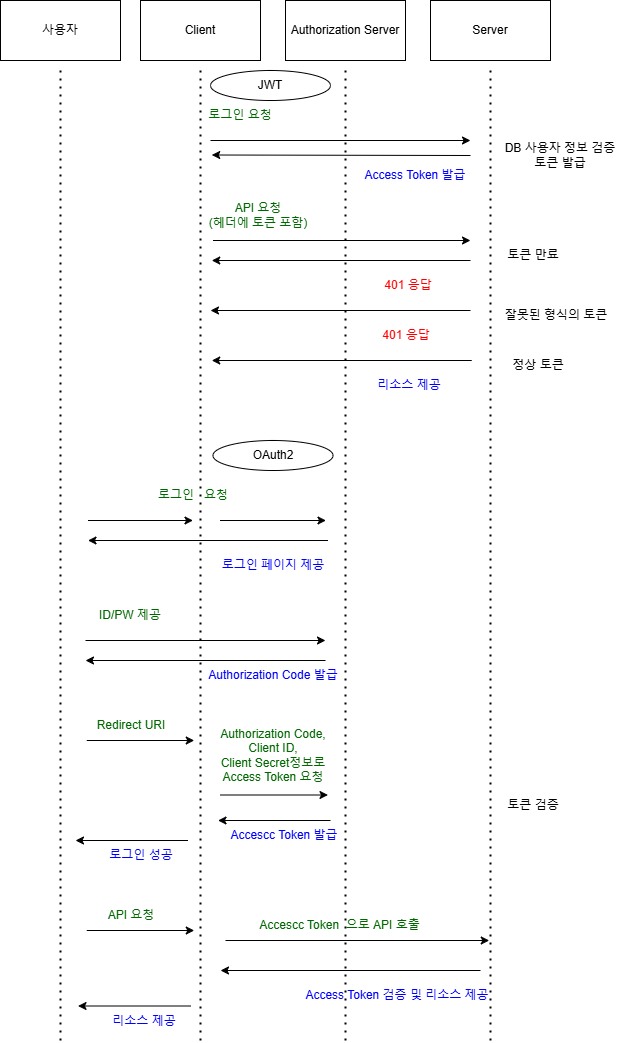

The diagram above was exported from draw.io. Its source (the exported page's mxGraphModel, read from the mxfile embedded in the PNG):
<mxGraphModel dx="1426" dy="785" grid="1" gridSize="10" guides="1" tooltips="1" connect="1" arrows="1" fold="1" page="1" pageScale="1" pageWidth="827" pageHeight="1169" background="#ffffff" math="0" shadow="0">
  <root>
    <mxCell id="0" />
    <mxCell id="1" parent="0" />
    <mxCell id="hOSZJIigfSvFHJNJsu2z-1" value="사용자" style="rounded=0;whiteSpace=wrap;html=1;" vertex="1" parent="1">
      <mxGeometry x="120" y="80" width="120" height="60" as="geometry" />
    </mxCell>
    <mxCell id="hOSZJIigfSvFHJNJsu2z-2" value="Server" style="rounded=0;whiteSpace=wrap;html=1;" vertex="1" parent="1">
      <mxGeometry x="550" y="80" width="120" height="60" as="geometry" />
    </mxCell>
    <mxCell id="hOSZJIigfSvFHJNJsu2z-3" value="" style="endArrow=none;dashed=1;html=1;dashPattern=1 3;strokeWidth=2;rounded=0;" edge="1" parent="1">
      <mxGeometry width="50" height="50" relative="1" as="geometry">
        <mxPoint x="610" y="1120" as="sourcePoint" />
        <mxPoint x="610" y="150" as="targetPoint" />
      </mxGeometry>
    </mxCell>
    <mxCell id="hOSZJIigfSvFHJNJsu2z-4" value="" style="endArrow=none;dashed=1;html=1;dashPattern=1 3;strokeWidth=2;rounded=0;" edge="1" parent="1">
      <mxGeometry width="50" height="50" relative="1" as="geometry">
        <mxPoint x="180" y="1120" as="sourcePoint" />
        <mxPoint x="180" y="150" as="targetPoint" />
      </mxGeometry>
    </mxCell>
    <mxCell id="hOSZJIigfSvFHJNJsu2z-6" value="" style="endArrow=classic;html=1;rounded=0;arcSize=12;" edge="1" parent="1">
      <mxGeometry width="50" height="50" relative="1" as="geometry">
        <mxPoint x="330" y="220" as="sourcePoint" />
        <mxPoint x="590" y="220" as="targetPoint" />
      </mxGeometry>
    </mxCell>
    <mxCell id="hOSZJIigfSvFHJNJsu2z-8" value="&lt;font style=&quot;color: rgb(0, 102, 0);&quot;&gt;로그인 요청&lt;/font&gt;" style="text;html=1;align=center;verticalAlign=middle;whiteSpace=wrap;rounded=0;arcSize=12;" vertex="1" parent="1">
      <mxGeometry x="300" y="180" width="120" height="30" as="geometry" />
    </mxCell>
    <mxCell id="hOSZJIigfSvFHJNJsu2z-10" value="" style="endArrow=classic;html=1;rounded=0;arcSize=12;" edge="1" parent="1">
      <mxGeometry width="50" height="50" relative="1" as="geometry">
        <mxPoint x="590" y="235" as="sourcePoint" />
        <mxPoint x="331.25" y="234.5" as="targetPoint" />
      </mxGeometry>
    </mxCell>
    <mxCell id="hOSZJIigfSvFHJNJsu2z-13" value="&lt;div&gt;&lt;font style=&quot;color: rgb(0, 0, 255);&quot;&gt;Access Token 발급&lt;/font&gt;&lt;/div&gt;" style="text;html=1;align=center;verticalAlign=middle;whiteSpace=wrap;rounded=0;arcSize=12;" vertex="1" parent="1">
      <mxGeometry x="480" y="240" width="110" height="30" as="geometry" />
    </mxCell>
    <mxCell id="hOSZJIigfSvFHJNJsu2z-14" value="DB 사용자 정보 검증&lt;div&gt;토큰 발급&lt;/div&gt;" style="text;html=1;align=center;verticalAlign=middle;whiteSpace=wrap;rounded=0;arcSize=12;" vertex="1" parent="1">
      <mxGeometry x="620" y="220" width="120" height="30" as="geometry" />
    </mxCell>
    <mxCell id="hOSZJIigfSvFHJNJsu2z-15" value="" style="endArrow=classic;html=1;rounded=0;arcSize=12;" edge="1" parent="1">
      <mxGeometry width="50" height="50" relative="1" as="geometry">
        <mxPoint x="332.5" y="320" as="sourcePoint" />
        <mxPoint x="590" y="320" as="targetPoint" />
      </mxGeometry>
    </mxCell>
    <mxCell id="hOSZJIigfSvFHJNJsu2z-16" value="&lt;font style=&quot;color: rgb(0, 102, 0);&quot;&gt;API 요청&lt;/font&gt;&lt;div&gt;&lt;font style=&quot;color: rgb(0, 102, 0);&quot;&gt;(헤더에 토큰 포함)&lt;/font&gt;&lt;/div&gt;" style="text;html=1;align=center;verticalAlign=middle;whiteSpace=wrap;rounded=0;arcSize=12;" vertex="1" parent="1">
      <mxGeometry x="317.5" y="280" width="120" height="30" as="geometry" />
    </mxCell>
    <mxCell id="hOSZJIigfSvFHJNJsu2z-17" value="" style="endArrow=classic;html=1;rounded=0;arcSize=12;" edge="1" parent="1">
      <mxGeometry width="50" height="50" relative="1" as="geometry">
        <mxPoint x="590" y="340" as="sourcePoint" />
        <mxPoint x="331.25" y="340" as="targetPoint" />
      </mxGeometry>
    </mxCell>
    <mxCell id="hOSZJIigfSvFHJNJsu2z-18" value="&lt;font style=&quot;color: rgb(255, 0, 0);&quot;&gt;401 응답&lt;/font&gt;" style="text;html=1;align=center;verticalAlign=middle;whiteSpace=wrap;rounded=0;arcSize=12;" vertex="1" parent="1">
      <mxGeometry x="482.5" y="350" width="90" height="30" as="geometry" />
    </mxCell>
    <mxCell id="hOSZJIigfSvFHJNJsu2z-23" value="토큰 만료" style="text;html=1;align=center;verticalAlign=middle;whiteSpace=wrap;rounded=0;arcSize=12;" vertex="1" parent="1">
      <mxGeometry x="622.5" y="320" width="60" height="30" as="geometry" />
    </mxCell>
    <mxCell id="hOSZJIigfSvFHJNJsu2z-24" value="잘못된 형식의 토큰" style="text;html=1;align=center;verticalAlign=middle;whiteSpace=wrap;rounded=0;arcSize=12;" vertex="1" parent="1">
      <mxGeometry x="621.25" y="380" width="110" height="30" as="geometry" />
    </mxCell>
    <mxCell id="hOSZJIigfSvFHJNJsu2z-25" value="" style="endArrow=classic;html=1;rounded=0;arcSize=12;" edge="1" parent="1">
      <mxGeometry width="50" height="50" relative="1" as="geometry">
        <mxPoint x="590" y="390" as="sourcePoint" />
        <mxPoint x="330" y="390" as="targetPoint" />
      </mxGeometry>
    </mxCell>
    <mxCell id="hOSZJIigfSvFHJNJsu2z-26" value="&lt;font style=&quot;color: rgb(255, 0, 0);&quot;&gt;401 응답&lt;/font&gt;" style="text;html=1;align=center;verticalAlign=middle;whiteSpace=wrap;rounded=0;arcSize=12;" vertex="1" parent="1">
      <mxGeometry x="481.25" y="400" width="90" height="30" as="geometry" />
    </mxCell>
    <mxCell id="hOSZJIigfSvFHJNJsu2z-27" value="" style="endArrow=classic;html=1;rounded=0;arcSize=12;" edge="1" parent="1">
      <mxGeometry width="50" height="50" relative="1" as="geometry">
        <mxPoint x="591.25" y="440" as="sourcePoint" />
        <mxPoint x="331.25" y="440" as="targetPoint" />
      </mxGeometry>
    </mxCell>
    <mxCell id="hOSZJIigfSvFHJNJsu2z-28" value="&lt;font style=&quot;color: rgb(0, 0, 255);&quot;&gt;리소스 제공&lt;/font&gt;" style="text;html=1;align=center;verticalAlign=middle;whiteSpace=wrap;rounded=0;arcSize=12;" vertex="1" parent="1">
      <mxGeometry x="483.75" y="450" width="90" height="30" as="geometry" />
    </mxCell>
    <mxCell id="hOSZJIigfSvFHJNJsu2z-29" value="정상 토큰" style="text;html=1;align=center;verticalAlign=middle;whiteSpace=wrap;rounded=0;arcSize=12;" vertex="1" parent="1">
      <mxGeometry x="622.5" y="430" width="70" height="30" as="geometry" />
    </mxCell>
    <mxCell id="hOSZJIigfSvFHJNJsu2z-30" value="Client" style="rounded=0;whiteSpace=wrap;html=1;" vertex="1" parent="1">
      <mxGeometry x="260" y="80" width="120" height="60" as="geometry" />
    </mxCell>
    <mxCell id="hOSZJIigfSvFHJNJsu2z-31" value="" style="endArrow=none;dashed=1;html=1;dashPattern=1 3;strokeWidth=2;rounded=0;" edge="1" parent="1">
      <mxGeometry width="50" height="50" relative="1" as="geometry">
        <mxPoint x="320" y="1120" as="sourcePoint" />
        <mxPoint x="320" y="150" as="targetPoint" />
      </mxGeometry>
    </mxCell>
    <mxCell id="hOSZJIigfSvFHJNJsu2z-32" value="Authorization Server" style="rounded=0;whiteSpace=wrap;html=1;" vertex="1" parent="1">
      <mxGeometry x="405" y="80" width="120" height="60" as="geometry" />
    </mxCell>
    <mxCell id="hOSZJIigfSvFHJNJsu2z-33" value="" style="endArrow=none;dashed=1;html=1;dashPattern=1 3;strokeWidth=2;rounded=0;" edge="1" parent="1">
      <mxGeometry width="50" height="50" relative="1" as="geometry">
        <mxPoint x="465" y="1120" as="sourcePoint" />
        <mxPoint x="465" y="150" as="targetPoint" />
      </mxGeometry>
    </mxCell>
    <mxCell id="hOSZJIigfSvFHJNJsu2z-38" value="" style="endArrow=classic;html=1;rounded=0;arcSize=12;" edge="1" parent="1">
      <mxGeometry width="50" height="50" relative="1" as="geometry">
        <mxPoint x="207.5" y="600" as="sourcePoint" />
        <mxPoint x="312.5" y="600" as="targetPoint" />
      </mxGeometry>
    </mxCell>
    <mxCell id="hOSZJIigfSvFHJNJsu2z-39" value="&lt;font style=&quot;color: rgb(0, 102, 0);&quot;&gt;로그인&amp;nbsp; &amp;nbsp;요청&lt;/font&gt;" style="text;html=1;align=center;verticalAlign=middle;whiteSpace=wrap;rounded=0;arcSize=12;" vertex="1" parent="1">
      <mxGeometry x="252.5" y="560" width="120" height="30" as="geometry" />
    </mxCell>
    <mxCell id="hOSZJIigfSvFHJNJsu2z-40" value="" style="endArrow=classic;html=1;rounded=0;arcSize=12;" edge="1" parent="1">
      <mxGeometry width="50" height="50" relative="1" as="geometry">
        <mxPoint x="447.5" y="620" as="sourcePoint" />
        <mxPoint x="207.5" y="620" as="targetPoint" />
      </mxGeometry>
    </mxCell>
    <mxCell id="hOSZJIigfSvFHJNJsu2z-41" value="&lt;font style=&quot;color: rgb(0, 0, 255);&quot;&gt;로그인 페이지 제공&lt;/font&gt;" style="text;html=1;align=center;verticalAlign=middle;whiteSpace=wrap;rounded=0;arcSize=12;" vertex="1" parent="1">
      <mxGeometry x="332.5" y="630" width="120" height="30" as="geometry" />
    </mxCell>
    <mxCell id="hOSZJIigfSvFHJNJsu2z-42" value="JWT" style="ellipse;whiteSpace=wrap;html=1;" vertex="1" parent="1">
      <mxGeometry x="330" y="150" width="120" height="30" as="geometry" />
    </mxCell>
    <mxCell id="hOSZJIigfSvFHJNJsu2z-44" value="OAuth2" style="ellipse;whiteSpace=wrap;html=1;" vertex="1" parent="1">
      <mxGeometry x="332.5" y="520" width="120" height="30" as="geometry" />
    </mxCell>
    <mxCell id="hOSZJIigfSvFHJNJsu2z-45" value="" style="endArrow=classic;html=1;rounded=0;arcSize=12;" edge="1" parent="1">
      <mxGeometry width="50" height="50" relative="1" as="geometry">
        <mxPoint x="339.5" y="600" as="sourcePoint" />
        <mxPoint x="445.5" y="600" as="targetPoint" />
      </mxGeometry>
    </mxCell>
    <mxCell id="hOSZJIigfSvFHJNJsu2z-46" value="" style="endArrow=classic;html=1;rounded=0;arcSize=12;" edge="1" parent="1">
      <mxGeometry width="50" height="50" relative="1" as="geometry">
        <mxPoint x="205" y="720" as="sourcePoint" />
        <mxPoint x="445" y="720" as="targetPoint" />
      </mxGeometry>
    </mxCell>
    <mxCell id="hOSZJIigfSvFHJNJsu2z-47" value="&lt;font color=&quot;#006600&quot;&gt;ID/PW 제공&lt;/font&gt;" style="text;html=1;align=center;verticalAlign=middle;whiteSpace=wrap;rounded=0;arcSize=12;" vertex="1" parent="1">
      <mxGeometry x="190" y="680" width="120" height="30" as="geometry" />
    </mxCell>
    <mxCell id="hOSZJIigfSvFHJNJsu2z-48" value="" style="endArrow=classic;html=1;rounded=0;arcSize=12;" edge="1" parent="1">
      <mxGeometry width="50" height="50" relative="1" as="geometry">
        <mxPoint x="445" y="740" as="sourcePoint" />
        <mxPoint x="205" y="740" as="targetPoint" />
      </mxGeometry>
    </mxCell>
    <mxCell id="hOSZJIigfSvFHJNJsu2z-49" value="&lt;font color=&quot;#0000ff&quot;&gt;Authorization Code 발급&lt;/font&gt;" style="text;html=1;align=center;verticalAlign=middle;whiteSpace=wrap;rounded=0;arcSize=12;" vertex="1" parent="1">
      <mxGeometry x="322.5" y="740" width="140" height="30" as="geometry" />
    </mxCell>
    <mxCell id="hOSZJIigfSvFHJNJsu2z-52" value="토큰 검증" style="text;html=1;align=center;verticalAlign=middle;whiteSpace=wrap;rounded=0;arcSize=12;" vertex="1" parent="1">
      <mxGeometry x="622.5" y="870" width="60" height="30" as="geometry" />
    </mxCell>
    <mxCell id="hOSZJIigfSvFHJNJsu2z-59" value="" style="endArrow=classic;html=1;rounded=0;arcSize=12;" edge="1" parent="1">
      <mxGeometry width="50" height="50" relative="1" as="geometry">
        <mxPoint x="206.25" y="820" as="sourcePoint" />
        <mxPoint x="313.75" y="820" as="targetPoint" />
      </mxGeometry>
    </mxCell>
    <mxCell id="hOSZJIigfSvFHJNJsu2z-60" value="&lt;font color=&quot;#006600&quot;&gt;Redirect URI&lt;/font&gt;" style="text;html=1;align=center;verticalAlign=middle;whiteSpace=wrap;rounded=0;arcSize=12;" vertex="1" parent="1">
      <mxGeometry x="191.25" y="790" width="120" height="30" as="geometry" />
    </mxCell>
    <mxCell id="hOSZJIigfSvFHJNJsu2z-61" value="" style="endArrow=classic;html=1;rounded=0;arcSize=12;" edge="1" parent="1">
      <mxGeometry width="50" height="50" relative="1" as="geometry">
        <mxPoint x="450" y="900" as="sourcePoint" />
        <mxPoint x="337.5" y="900" as="targetPoint" />
      </mxGeometry>
    </mxCell>
    <mxCell id="hOSZJIigfSvFHJNJsu2z-62" value="&lt;font style=&quot;color: rgb(0, 102, 0);&quot;&gt;Authorization Code,&lt;br&gt;Client ID,&lt;/font&gt;&lt;div&gt;&lt;font style=&quot;color: rgb(0, 102, 0);&quot;&gt;Client Secret정보로&lt;/font&gt;&lt;/div&gt;&lt;div&gt;&lt;font style=&quot;color: rgb(0, 102, 0);&quot;&gt;Access Token 요청&lt;/font&gt;&lt;/div&gt;" style="text;html=1;align=center;verticalAlign=middle;whiteSpace=wrap;rounded=0;arcSize=12;" vertex="1" parent="1">
      <mxGeometry x="322.5" y="820" width="140" height="30" as="geometry" />
    </mxCell>
    <mxCell id="hOSZJIigfSvFHJNJsu2z-63" value="" style="endArrow=classic;html=1;rounded=0;arcSize=12;" edge="1" parent="1">
      <mxGeometry width="50" height="50" relative="1" as="geometry">
        <mxPoint x="340" y="874.5" as="sourcePoint" />
        <mxPoint x="447.5" y="874.5" as="targetPoint" />
      </mxGeometry>
    </mxCell>
    <mxCell id="hOSZJIigfSvFHJNJsu2z-67" value="&lt;font color=&quot;#0000ff&quot;&gt;Accescc Token 발급&lt;/font&gt;" style="text;html=1;align=center;verticalAlign=middle;whiteSpace=wrap;rounded=0;arcSize=12;" vertex="1" parent="1">
      <mxGeometry x="333.75" y="900" width="140" height="30" as="geometry" />
    </mxCell>
    <mxCell id="hOSZJIigfSvFHJNJsu2z-68" value="" style="endArrow=classic;html=1;rounded=0;arcSize=12;" edge="1" parent="1">
      <mxGeometry width="50" height="50" relative="1" as="geometry">
        <mxPoint x="307.5" y="920" as="sourcePoint" />
        <mxPoint x="195" y="920" as="targetPoint" />
      </mxGeometry>
    </mxCell>
    <mxCell id="hOSZJIigfSvFHJNJsu2z-69" value="&lt;font color=&quot;#0000ff&quot;&gt;로그인 성공&lt;/font&gt;" style="text;html=1;align=center;verticalAlign=middle;whiteSpace=wrap;rounded=0;arcSize=12;" vertex="1" parent="1">
      <mxGeometry x="191.25" y="920" width="140" height="30" as="geometry" />
    </mxCell>
    <mxCell id="hOSZJIigfSvFHJNJsu2z-70" value="" style="endArrow=classic;html=1;rounded=0;arcSize=12;" edge="1" parent="1">
      <mxGeometry width="50" height="50" relative="1" as="geometry">
        <mxPoint x="206.25" y="1010" as="sourcePoint" />
        <mxPoint x="313.75" y="1010" as="targetPoint" />
      </mxGeometry>
    </mxCell>
    <mxCell id="hOSZJIigfSvFHJNJsu2z-71" value="&lt;font color=&quot;#006600&quot;&gt;API 요청&lt;/font&gt;" style="text;html=1;align=center;verticalAlign=middle;whiteSpace=wrap;rounded=0;arcSize=12;" vertex="1" parent="1">
      <mxGeometry x="191.25" y="980" width="120" height="30" as="geometry" />
    </mxCell>
    <mxCell id="hOSZJIigfSvFHJNJsu2z-72" value="" style="endArrow=classic;html=1;rounded=0;arcSize=12;" edge="1" parent="1">
      <mxGeometry width="50" height="50" relative="1" as="geometry">
        <mxPoint x="345" y="1020" as="sourcePoint" />
        <mxPoint x="608.75" y="1020" as="targetPoint" />
      </mxGeometry>
    </mxCell>
    <mxCell id="hOSZJIigfSvFHJNJsu2z-73" value="&lt;font color=&quot;#006600&quot;&gt;Accescc Token&amp;nbsp; 으로 API 호출&lt;/font&gt;" style="text;html=1;align=center;verticalAlign=middle;whiteSpace=wrap;rounded=0;arcSize=12;" vertex="1" parent="1">
      <mxGeometry x="345" y="990" width="228.75" height="30" as="geometry" />
    </mxCell>
    <mxCell id="hOSZJIigfSvFHJNJsu2z-78" value="" style="endArrow=classic;html=1;rounded=0;arcSize=12;" edge="1" parent="1">
      <mxGeometry width="50" height="50" relative="1" as="geometry">
        <mxPoint x="600" y="1050" as="sourcePoint" />
        <mxPoint x="340" y="1050" as="targetPoint" />
      </mxGeometry>
    </mxCell>
    <mxCell id="hOSZJIigfSvFHJNJsu2z-80" value="&lt;font color=&quot;#0000ff&quot;&gt;Access Token 검증 및 리소스 제공&lt;/font&gt;" style="text;html=1;align=center;verticalAlign=middle;whiteSpace=wrap;rounded=0;arcSize=12;" vertex="1" parent="1">
      <mxGeometry x="420" y="1060" width="193.75" height="30" as="geometry" />
    </mxCell>
    <mxCell id="hOSZJIigfSvFHJNJsu2z-82" value="" style="endArrow=classic;html=1;rounded=0;arcSize=12;" edge="1" parent="1">
      <mxGeometry width="50" height="50" relative="1" as="geometry">
        <mxPoint x="310" y="1085.5" as="sourcePoint" />
        <mxPoint x="197.5" y="1085.5" as="targetPoint" />
      </mxGeometry>
    </mxCell>
    <mxCell id="hOSZJIigfSvFHJNJsu2z-84" value="&lt;font color=&quot;#0000ff&quot;&gt;리소스 제공&lt;/font&gt;" style="text;html=1;align=center;verticalAlign=middle;whiteSpace=wrap;rounded=0;arcSize=12;" vertex="1" parent="1">
      <mxGeometry x="193.75" y="1085.5" width="140" height="30" as="geometry" />
    </mxCell>
  </root>
</mxGraphModel>